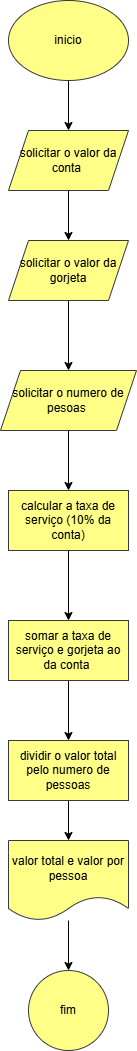

The diagram above was exported from draw.io. Its source (the exported page's mxGraphModel, read from the mxfile embedded in the PNG):
<mxGraphModel dx="880" dy="460" grid="1" gridSize="10" guides="1" tooltips="1" connect="1" arrows="1" fold="1" page="1" pageScale="1" pageWidth="827" pageHeight="1169" math="0" shadow="0">
  <root>
    <mxCell id="0" />
    <mxCell id="1" parent="0" />
    <mxCell id="T78rnPzxEyd7B9B8jTHC-3" value="" style="edgeStyle=orthogonalEdgeStyle;rounded=0;orthogonalLoop=1;jettySize=auto;html=1;" edge="1" parent="1" source="T78rnPzxEyd7B9B8jTHC-1" target="T78rnPzxEyd7B9B8jTHC-2">
      <mxGeometry relative="1" as="geometry" />
    </mxCell>
    <mxCell id="T78rnPzxEyd7B9B8jTHC-1" value="inicio" style="ellipse;whiteSpace=wrap;html=1;fillColor=#ffff88;strokeColor=#36393d;" vertex="1" parent="1">
      <mxGeometry x="354" y="30" width="120" height="80" as="geometry" />
    </mxCell>
    <mxCell id="T78rnPzxEyd7B9B8jTHC-5" value="" style="edgeStyle=orthogonalEdgeStyle;rounded=0;orthogonalLoop=1;jettySize=auto;html=1;" edge="1" parent="1" source="T78rnPzxEyd7B9B8jTHC-2" target="T78rnPzxEyd7B9B8jTHC-4">
      <mxGeometry relative="1" as="geometry" />
    </mxCell>
    <mxCell id="T78rnPzxEyd7B9B8jTHC-2" value="solicitar o valor da conta&amp;nbsp;" style="shape=parallelogram;perimeter=parallelogramPerimeter;whiteSpace=wrap;html=1;fixedSize=1;fillColor=#ffff88;strokeColor=#36393d;" vertex="1" parent="1">
      <mxGeometry x="354" y="160" width="120" height="60" as="geometry" />
    </mxCell>
    <mxCell id="T78rnPzxEyd7B9B8jTHC-7" value="" style="edgeStyle=orthogonalEdgeStyle;rounded=0;orthogonalLoop=1;jettySize=auto;html=1;" edge="1" parent="1" source="T78rnPzxEyd7B9B8jTHC-4" target="T78rnPzxEyd7B9B8jTHC-6">
      <mxGeometry relative="1" as="geometry" />
    </mxCell>
    <mxCell id="T78rnPzxEyd7B9B8jTHC-4" value="solicitar o valor da gorjeta" style="shape=parallelogram;perimeter=parallelogramPerimeter;whiteSpace=wrap;html=1;fixedSize=1;fillColor=#ffff88;strokeColor=#36393d;" vertex="1" parent="1">
      <mxGeometry x="354" y="270" width="120" height="60" as="geometry" />
    </mxCell>
    <mxCell id="T78rnPzxEyd7B9B8jTHC-9" value="" style="edgeStyle=orthogonalEdgeStyle;rounded=0;orthogonalLoop=1;jettySize=auto;html=1;" edge="1" parent="1" source="T78rnPzxEyd7B9B8jTHC-6" target="T78rnPzxEyd7B9B8jTHC-8">
      <mxGeometry relative="1" as="geometry" />
    </mxCell>
    <mxCell id="T78rnPzxEyd7B9B8jTHC-6" value="solicitar o numero de pesoas&amp;nbsp;" style="shape=parallelogram;perimeter=parallelogramPerimeter;whiteSpace=wrap;html=1;fixedSize=1;fillColor=#ffff88;strokeColor=#36393d;" vertex="1" parent="1">
      <mxGeometry x="346" y="400" width="136" height="60" as="geometry" />
    </mxCell>
    <mxCell id="T78rnPzxEyd7B9B8jTHC-11" value="" style="edgeStyle=orthogonalEdgeStyle;rounded=0;orthogonalLoop=1;jettySize=auto;html=1;" edge="1" parent="1" source="T78rnPzxEyd7B9B8jTHC-8" target="T78rnPzxEyd7B9B8jTHC-10">
      <mxGeometry relative="1" as="geometry" />
    </mxCell>
    <mxCell id="T78rnPzxEyd7B9B8jTHC-8" value="calcular a taxa de serviço (10% da conta)" style="whiteSpace=wrap;html=1;fillColor=#ffff88;strokeColor=#36393d;" vertex="1" parent="1">
      <mxGeometry x="354" y="520" width="120" height="60" as="geometry" />
    </mxCell>
    <mxCell id="T78rnPzxEyd7B9B8jTHC-13" value="" style="edgeStyle=orthogonalEdgeStyle;rounded=0;orthogonalLoop=1;jettySize=auto;html=1;" edge="1" parent="1" source="T78rnPzxEyd7B9B8jTHC-10" target="T78rnPzxEyd7B9B8jTHC-12">
      <mxGeometry relative="1" as="geometry" />
    </mxCell>
    <mxCell id="T78rnPzxEyd7B9B8jTHC-10" value="somar a taxa de serviço e gorjeta ao da conta&amp;nbsp;" style="whiteSpace=wrap;html=1;fillColor=#ffff88;strokeColor=#36393d;" vertex="1" parent="1">
      <mxGeometry x="354" y="650" width="120" height="60" as="geometry" />
    </mxCell>
    <mxCell id="T78rnPzxEyd7B9B8jTHC-15" value="" style="edgeStyle=orthogonalEdgeStyle;rounded=0;orthogonalLoop=1;jettySize=auto;html=1;" edge="1" parent="1" source="T78rnPzxEyd7B9B8jTHC-12" target="T78rnPzxEyd7B9B8jTHC-14">
      <mxGeometry relative="1" as="geometry" />
    </mxCell>
    <mxCell id="T78rnPzxEyd7B9B8jTHC-12" value="dividir o valor total pelo numero de pessoas" style="whiteSpace=wrap;html=1;fillColor=#ffff88;strokeColor=#36393d;" vertex="1" parent="1">
      <mxGeometry x="354" y="770" width="120" height="60" as="geometry" />
    </mxCell>
    <mxCell id="T78rnPzxEyd7B9B8jTHC-17" value="" style="edgeStyle=orthogonalEdgeStyle;rounded=0;orthogonalLoop=1;jettySize=auto;html=1;" edge="1" parent="1" source="T78rnPzxEyd7B9B8jTHC-14" target="T78rnPzxEyd7B9B8jTHC-16">
      <mxGeometry relative="1" as="geometry" />
    </mxCell>
    <mxCell id="T78rnPzxEyd7B9B8jTHC-14" value="valor total e valor por pessoa" style="shape=document;whiteSpace=wrap;html=1;boundedLbl=1;fillColor=#ffff88;strokeColor=#36393d;" vertex="1" parent="1">
      <mxGeometry x="354" y="870" width="120" height="80" as="geometry" />
    </mxCell>
    <mxCell id="T78rnPzxEyd7B9B8jTHC-16" value="fim" style="ellipse;whiteSpace=wrap;html=1;fillColor=#ffff88;strokeColor=#36393d;" vertex="1" parent="1">
      <mxGeometry x="374" y="1000" width="80" height="80" as="geometry" />
    </mxCell>
  </root>
</mxGraphModel>